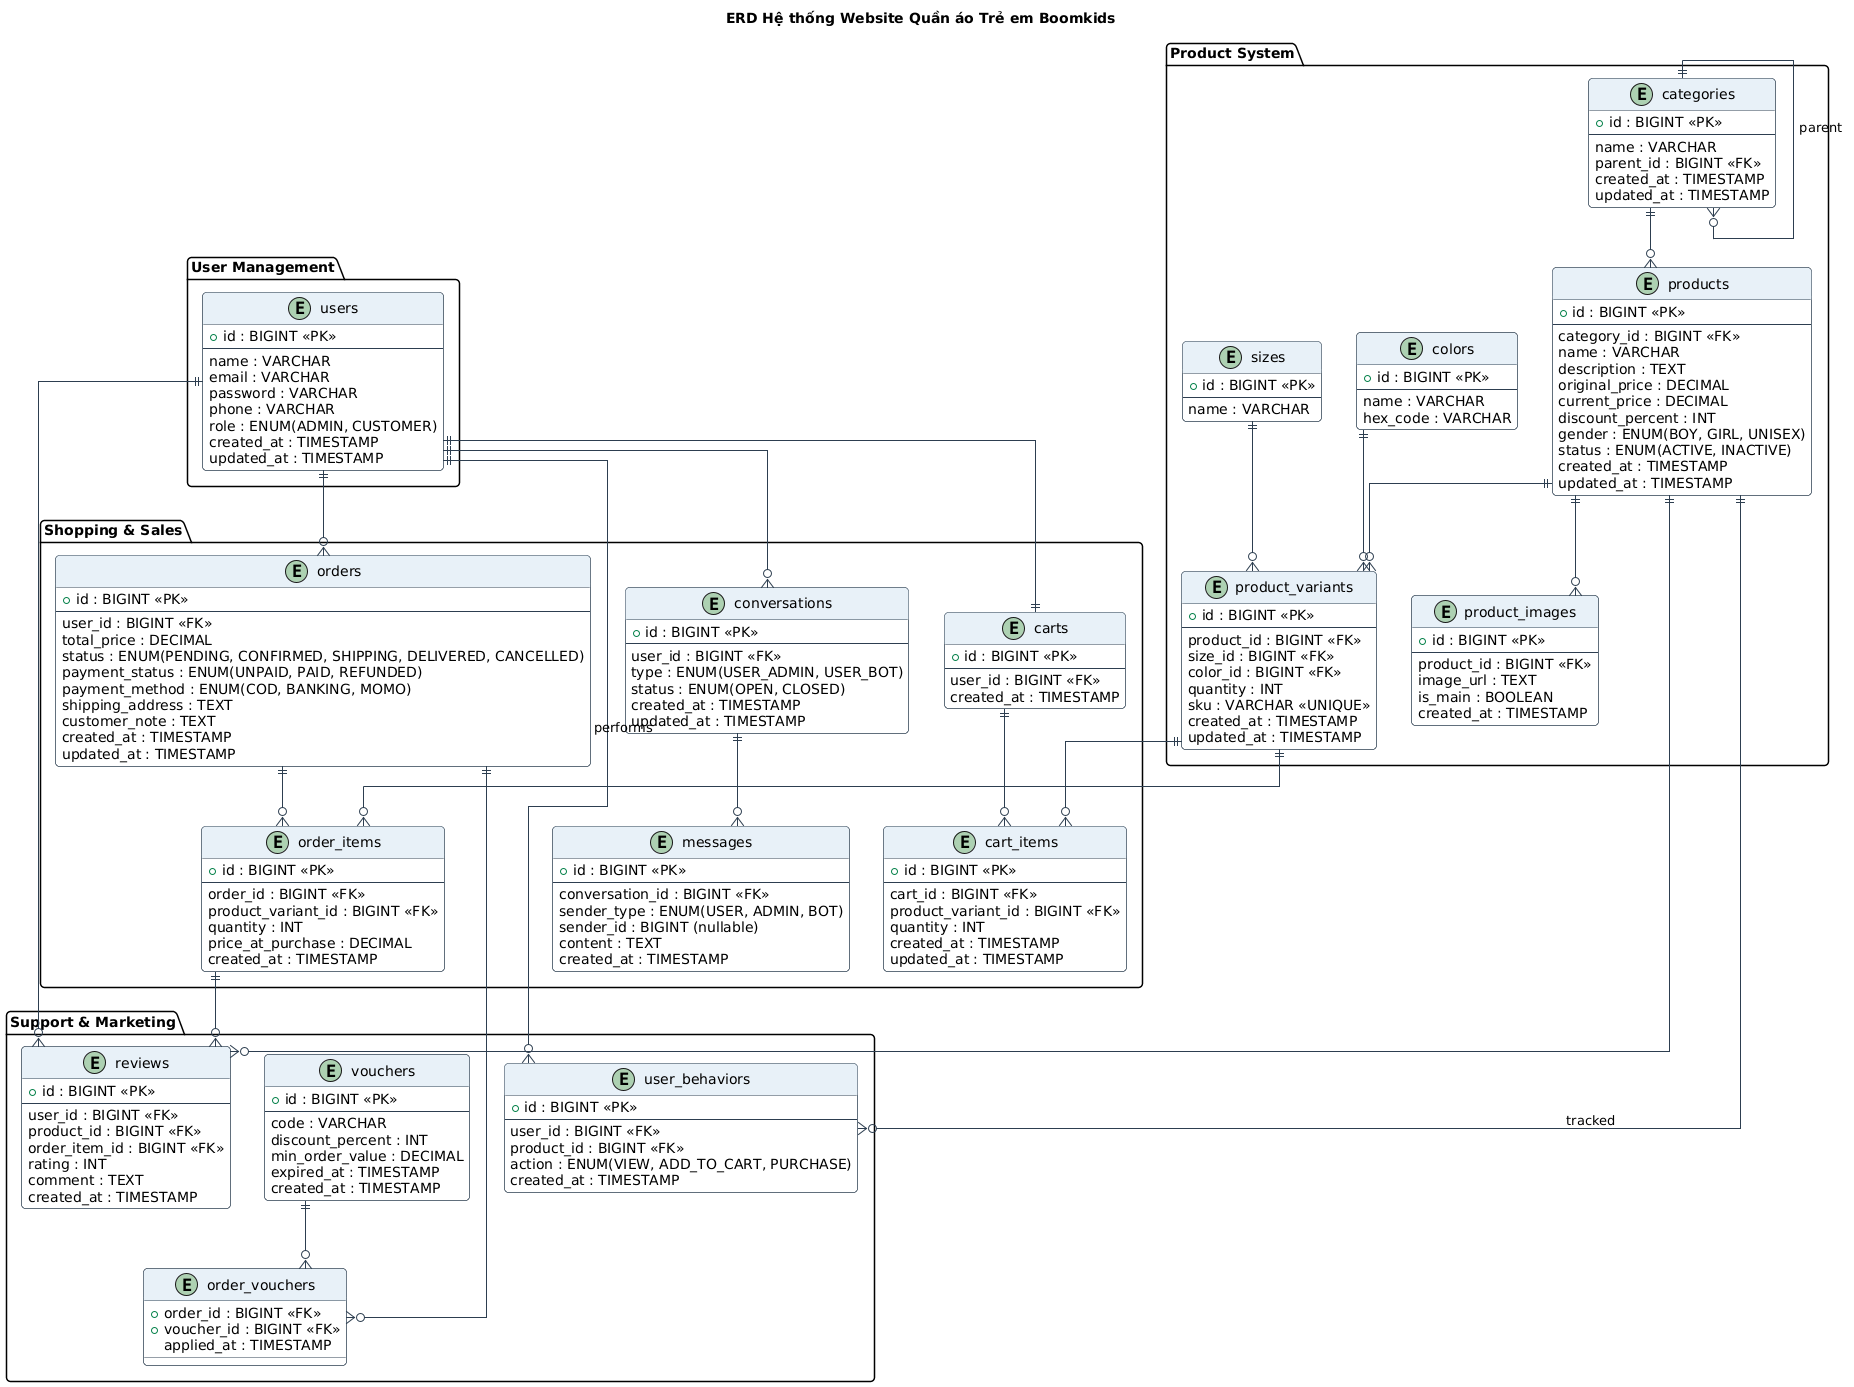

The diagram above was rendered by PlantUML. Its source (embedded in the PNG):
@startuml
'--- Thiết lập giao diện ---
skinparam theme plain
skinparam linetype ortho
skinparam shadowing false
skinparam roundcorner 8
skinparam class {
    BackgroundColor White
    ArrowColor #2D3E50
    BorderColor #2D3E50
    HeaderBackgroundColor #E8F1F8
}

title ERD Hệ thống Website Quần áo Trẻ em Boomkids

'========================
' PHÂN HỆ NGƯỜI DÙNG
'========================
package "User Management" {
    entity users {
        + id : BIGINT <<PK>>
        --
        name : VARCHAR
        email : VARCHAR
        password : VARCHAR
        phone : VARCHAR
        role : ENUM(ADMIN, CUSTOMER)
        created_at : TIMESTAMP
        updated_at : TIMESTAMP
    }
}

'========================
' PHÂN HỆ SẢN PHẨM
'========================
package "Product System" {
    entity categories {
        + id : BIGINT <<PK>>
        --
        name : VARCHAR
        parent_id : BIGINT <<FK>>
        created_at : TIMESTAMP
        updated_at : TIMESTAMP
    }

    entity products {
        + id : BIGINT <<PK>>
        --
        category_id : BIGINT <<FK>>
        name : VARCHAR
        description : TEXT
        original_price : DECIMAL
        current_price : DECIMAL
        discount_percent : INT
        gender : ENUM(BOY, GIRL, UNISEX)
        status : ENUM(ACTIVE, INACTIVE)
        created_at : TIMESTAMP
        updated_at : TIMESTAMP
    }

    entity product_images {
        + id : BIGINT <<PK>>
        --
        product_id : BIGINT <<FK>>
        image_url : TEXT
        is_main : BOOLEAN
        created_at : TIMESTAMP
    }

    entity sizes {
        + id : BIGINT <<PK>>
        --
        name : VARCHAR
    }

    entity colors {
        + id : BIGINT <<PK>>
        --
        name : VARCHAR
        hex_code : VARCHAR
    }

    entity product_variants {
        + id : BIGINT <<PK>>
        --
        product_id : BIGINT <<FK>>
        size_id : BIGINT <<FK>>
        color_id : BIGINT <<FK>>
        quantity : INT
        sku : VARCHAR <<UNIQUE>>
        created_at : TIMESTAMP
        updated_at : TIMESTAMP
    }
}

'========================
' PHÂN HỆ GIỎ HÀNG & BÁN HÀNG
'========================
package "Shopping & Sales" {
    entity carts {
        + id : BIGINT <<PK>>
        --
        user_id : BIGINT <<FK>>
        created_at : TIMESTAMP
    }

    entity cart_items {
        + id : BIGINT <<PK>>
        --
        cart_id : BIGINT <<FK>>
        product_variant_id : BIGINT <<FK>>
        quantity : INT
        created_at : TIMESTAMP
        updated_at : TIMESTAMP
    }

    entity orders {
        + id : BIGINT <<PK>>
        --
        user_id : BIGINT <<FK>>
        total_price : DECIMAL
        status : ENUM(PENDING, CONFIRMED, SHIPPING, DELIVERED, CANCELLED)
        payment_status : ENUM(UNPAID, PAID, REFUNDED)
        payment_method : ENUM(COD, BANKING, MOMO)
        shipping_address : TEXT
        customer_note : TEXT
        created_at : TIMESTAMP
        updated_at : TIMESTAMP
    }

    entity order_items {
        + id : BIGINT <<PK>>
        --
        order_id : BIGINT <<FK>>
        product_variant_id : BIGINT <<FK>>
        quantity : INT
        price_at_purchase : DECIMAL
        created_at : TIMESTAMP
    }

    '========================
    ' CHAT SYSTEM
    '========================
    entity conversations {
        + id : BIGINT <<PK>>
        --
        user_id : BIGINT <<FK>>
        type : ENUM(USER_ADMIN, USER_BOT)
        status : ENUM(OPEN, CLOSED)
        created_at : TIMESTAMP
        updated_at : TIMESTAMP
    }

    entity messages {
        + id : BIGINT <<PK>>
        --
        conversation_id : BIGINT <<FK>>
        sender_type : ENUM(USER, ADMIN, BOT)
        sender_id : BIGINT (nullable)
        content : TEXT
        created_at : TIMESTAMP
    }
}

'========================
' PHÂN HỆ ĐÁNH GIÁ - KHUYẾN MÃI - RECOMMEND
'========================
package "Support & Marketing" {

    entity reviews {
        + id : BIGINT <<PK>>
        --
        user_id : BIGINT <<FK>>
        product_id : BIGINT <<FK>>
        order_item_id : BIGINT <<FK>>
        rating : INT
        comment : TEXT
        created_at : TIMESTAMP
    }

    entity vouchers {
        + id : BIGINT <<PK>>
        --
        code : VARCHAR
        discount_percent : INT
        min_order_value : DECIMAL
        expired_at : TIMESTAMP
        created_at : TIMESTAMP
    }

    entity order_vouchers {
        + order_id : BIGINT <<FK>>
        + voucher_id : BIGINT <<FK>>
        applied_at : TIMESTAMP
    }

    '========================
    ' RECOMMENDATION SYSTEM (LEVEL 2)
    '========================
    entity user_behaviors {
        + id : BIGINT <<PK>>
        --
        user_id : BIGINT <<FK>>
        product_id : BIGINT <<FK>>
        action : ENUM(VIEW, ADD_TO_CART, PURCHASE)
        created_at : TIMESTAMP
    }
}

'========================
' ĐỊNH NGHĨA QUAN HỆ
'========================
categories ||--o{ categories : parent
categories ||--o{ products
products ||--o{ product_images
products ||--o{ product_variants
sizes ||--o{ product_variants
colors ||--o{ product_variants

users ||--|| carts
carts ||--o{ cart_items
product_variants ||--o{ cart_items

users ||--o{ orders
orders ||--o{ order_items
product_variants ||--o{ order_items

users ||--o{ reviews
products ||--o{ reviews
order_items ||--o{ reviews

orders ||--o{ order_vouchers
vouchers ||--o{ order_vouchers

users ||--o{ conversations
conversations ||--o{ messages

users ||--o{ user_behaviors : performs
products ||--o{ user_behaviors : tracked
@enduml